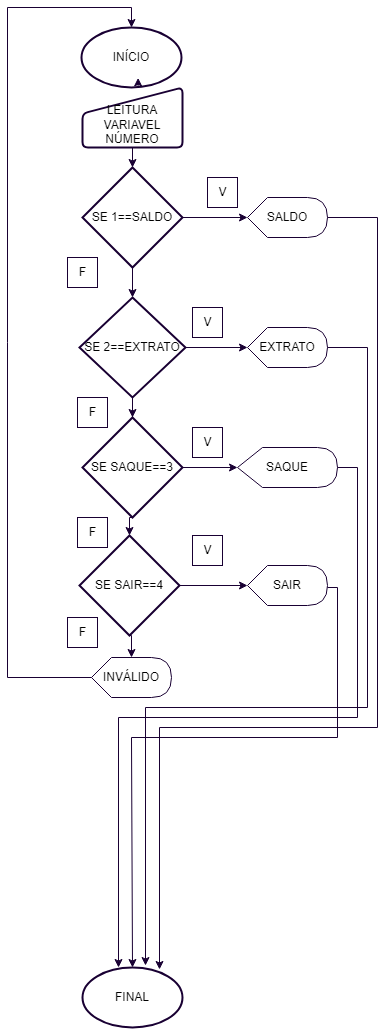

The diagram above was exported from draw.io. Its source (the exported page's mxGraphModel, read from the mxfile embedded in the PNG):
<mxGraphModel dx="1674" dy="814" grid="1" gridSize="10" guides="1" tooltips="1" connect="1" arrows="1" fold="1" page="1" pageScale="1" pageWidth="827" pageHeight="1169" math="0" shadow="0">
  <root>
    <mxCell id="0" />
    <mxCell id="1" parent="0" />
    <mxCell id="bgXAeYEV4uoKE5_v01jQ-13" value="&lt;font style=&quot;vertical-align: inherit;&quot;&gt;&lt;font style=&quot;vertical-align: inherit;&quot;&gt;INÍCIO&lt;/font&gt;&lt;/font&gt;" style="strokeWidth=2;html=1;shape=mxgraph.flowchart.start_1;whiteSpace=wrap;fillColor=none;strokeColor=#190033;" parent="1" vertex="1">
      <mxGeometry x="364" y="40" width="100" height="60" as="geometry" />
    </mxCell>
    <mxCell id="bgXAeYEV4uoKE5_v01jQ-14" value="FINAL" style="strokeWidth=2;html=1;shape=mxgraph.flowchart.start_1;whiteSpace=wrap;fillColor=none;strokeColor=#190033;" parent="1" vertex="1">
      <mxGeometry x="365" y="980" width="100" height="60" as="geometry" />
    </mxCell>
    <mxCell id="bgXAeYEV4uoKE5_v01jQ-20" value="&lt;div&gt;&lt;br&gt;&lt;/div&gt;&lt;font style=&quot;vertical-align: inherit;&quot;&gt;&lt;font style=&quot;vertical-align: inherit;&quot;&gt;LEITURA VARIAVEL NÚMERO&lt;/font&gt;&lt;/font&gt;" style="html=1;strokeWidth=2;shape=manualInput;whiteSpace=wrap;rounded=1;size=26;arcSize=11;strokeColor=#190033;fillColor=none;" parent="1" vertex="1">
      <mxGeometry x="365" y="100" width="100" height="60" as="geometry" />
    </mxCell>
    <mxCell id="4T75Gq6G2MeLwPlp1VAB-3" value="" style="edgeStyle=orthogonalEdgeStyle;rounded=0;orthogonalLoop=1;jettySize=auto;html=1;fillColor=none;strokeColor=#190033;" edge="1" parent="1" source="bgXAeYEV4uoKE5_v01jQ-21" target="bgXAeYEV4uoKE5_v01jQ-27">
      <mxGeometry relative="1" as="geometry" />
    </mxCell>
    <mxCell id="bgXAeYEV4uoKE5_v01jQ-21" value="&lt;font style=&quot;vertical-align: inherit;&quot;&gt;&lt;font style=&quot;vertical-align: inherit;&quot;&gt;&lt;font style=&quot;vertical-align: inherit;&quot;&gt;&lt;font style=&quot;vertical-align: inherit;&quot;&gt;&lt;font style=&quot;vertical-align: inherit;&quot;&gt;&lt;font style=&quot;vertical-align: inherit;&quot;&gt;SE 1==SALDO&lt;/font&gt;&lt;/font&gt;&lt;/font&gt;&lt;/font&gt;&lt;/font&gt;&lt;/font&gt;" style="strokeWidth=2;html=1;shape=mxgraph.flowchart.decision;whiteSpace=wrap;fillColor=none;strokeColor=#190033;" parent="1" vertex="1">
      <mxGeometry x="365" y="180" width="100" height="100" as="geometry" />
    </mxCell>
    <mxCell id="bgXAeYEV4uoKE5_v01jQ-26" value="&lt;font style=&quot;vertical-align: inherit;&quot;&gt;&lt;font style=&quot;vertical-align: inherit;&quot;&gt;SALDO&lt;/font&gt;&lt;/font&gt;" style="shape=display;whiteSpace=wrap;html=1;fillColor=none;strokeColor=#190033;" parent="1" vertex="1">
      <mxGeometry x="530" y="210" width="80" height="40" as="geometry" />
    </mxCell>
    <mxCell id="bgXAeYEV4uoKE5_v01jQ-27" value="&lt;font style=&quot;vertical-align: inherit;&quot;&gt;&lt;font style=&quot;vertical-align: inherit;&quot;&gt;SE 2==EXTRATO&lt;/font&gt;&lt;/font&gt;" style="strokeWidth=2;html=1;shape=mxgraph.flowchart.decision;whiteSpace=wrap;fillColor=none;strokeColor=#190033;" parent="1" vertex="1">
      <mxGeometry x="362" y="310" width="106" height="100" as="geometry" />
    </mxCell>
    <mxCell id="bgXAeYEV4uoKE5_v01jQ-29" value="&lt;font style=&quot;vertical-align: inherit;&quot;&gt;&lt;font style=&quot;vertical-align: inherit;&quot;&gt;EXTRATO&lt;/font&gt;&lt;/font&gt;" style="shape=display;whiteSpace=wrap;html=1;fillColor=none;strokeColor=#190033;" parent="1" vertex="1">
      <mxGeometry x="530" y="340" width="80" height="40" as="geometry" />
    </mxCell>
    <mxCell id="bgXAeYEV4uoKE5_v01jQ-31" value="&lt;font style=&quot;vertical-align: inherit;&quot;&gt;&lt;font style=&quot;vertical-align: inherit;&quot;&gt;SE SAQUE==3&lt;/font&gt;&lt;/font&gt;" style="strokeWidth=2;html=1;shape=mxgraph.flowchart.decision;whiteSpace=wrap;fillColor=none;strokeColor=#190033;" parent="1" vertex="1">
      <mxGeometry x="365" y="430" width="100" height="100" as="geometry" />
    </mxCell>
    <mxCell id="bgXAeYEV4uoKE5_v01jQ-32" value="&lt;font style=&quot;vertical-align: inherit;&quot;&gt;&lt;font style=&quot;vertical-align: inherit;&quot;&gt;&lt;font style=&quot;vertical-align: inherit;&quot;&gt;&lt;font style=&quot;vertical-align: inherit;&quot;&gt;SE SAIR==4&lt;/font&gt;&lt;/font&gt;&lt;/font&gt;&lt;/font&gt;" style="strokeWidth=2;html=1;shape=mxgraph.flowchart.decision;whiteSpace=wrap;fillColor=none;strokeColor=#190033;" parent="1" vertex="1">
      <mxGeometry x="362" y="548" width="100" height="100" as="geometry" />
    </mxCell>
    <mxCell id="bgXAeYEV4uoKE5_v01jQ-33" style="edgeStyle=orthogonalEdgeStyle;rounded=0;orthogonalLoop=1;jettySize=auto;html=1;exitX=0.5;exitY=1;exitDx=0;exitDy=0;exitPerimeter=0;entryX=0.5;entryY=0;entryDx=0;entryDy=0;entryPerimeter=0;fillColor=none;strokeColor=#190033;" parent="1" source="bgXAeYEV4uoKE5_v01jQ-31" target="bgXAeYEV4uoKE5_v01jQ-32" edge="1">
      <mxGeometry relative="1" as="geometry" />
    </mxCell>
    <mxCell id="bgXAeYEV4uoKE5_v01jQ-35" value="&lt;font style=&quot;vertical-align: inherit;&quot;&gt;&lt;font style=&quot;vertical-align: inherit;&quot;&gt;SAQUE&lt;/font&gt;&lt;/font&gt;" style="shape=display;whiteSpace=wrap;html=1;fillColor=none;strokeColor=#190033;" parent="1" vertex="1">
      <mxGeometry x="520" y="460" width="100" height="40" as="geometry" />
    </mxCell>
    <mxCell id="bgXAeYEV4uoKE5_v01jQ-37" style="edgeStyle=orthogonalEdgeStyle;rounded=0;orthogonalLoop=1;jettySize=auto;html=1;entryX=0;entryY=0.5;entryDx=0;entryDy=0;entryPerimeter=0;fillColor=none;strokeColor=#190033;" parent="1" source="bgXAeYEV4uoKE5_v01jQ-31" target="bgXAeYEV4uoKE5_v01jQ-35" edge="1">
      <mxGeometry relative="1" as="geometry" />
    </mxCell>
    <mxCell id="bgXAeYEV4uoKE5_v01jQ-38" value="&lt;font style=&quot;vertical-align: inherit;&quot;&gt;&lt;font style=&quot;vertical-align: inherit;&quot;&gt;SAIR&lt;/font&gt;&lt;/font&gt;" style="shape=display;whiteSpace=wrap;html=1;fillColor=none;strokeColor=#190033;" parent="1" vertex="1">
      <mxGeometry x="530" y="578" width="80" height="40" as="geometry" />
    </mxCell>
    <mxCell id="bgXAeYEV4uoKE5_v01jQ-39" style="edgeStyle=orthogonalEdgeStyle;rounded=0;orthogonalLoop=1;jettySize=auto;html=1;entryX=0;entryY=0.5;entryDx=0;entryDy=0;entryPerimeter=0;fillColor=none;strokeColor=#190033;" parent="1" source="bgXAeYEV4uoKE5_v01jQ-32" target="bgXAeYEV4uoKE5_v01jQ-38" edge="1">
      <mxGeometry relative="1" as="geometry" />
    </mxCell>
    <mxCell id="bgXAeYEV4uoKE5_v01jQ-40" value="F" style="text;html=1;align=center;verticalAlign=middle;resizable=0;points=[];autosize=1;strokeColor=#190033;fillColor=none;" parent="1" vertex="1">
      <mxGeometry x="350" y="270" width="30" height="30" as="geometry" />
    </mxCell>
    <mxCell id="bgXAeYEV4uoKE5_v01jQ-41" value="V" style="text;html=1;align=center;verticalAlign=middle;resizable=0;points=[];autosize=1;strokeColor=#190033;fillColor=none;" parent="1" vertex="1">
      <mxGeometry x="490" y="190" width="30" height="30" as="geometry" />
    </mxCell>
    <mxCell id="bgXAeYEV4uoKE5_v01jQ-42" value="F" style="text;html=1;align=center;verticalAlign=middle;resizable=0;points=[];autosize=1;strokeColor=#190033;fillColor=none;" parent="1" vertex="1">
      <mxGeometry x="360" y="410" width="30" height="30" as="geometry" />
    </mxCell>
    <mxCell id="bgXAeYEV4uoKE5_v01jQ-43" value="V" style="text;html=1;align=center;verticalAlign=middle;resizable=0;points=[];autosize=1;strokeColor=#190033;fillColor=none;" parent="1" vertex="1">
      <mxGeometry x="475" y="320" width="30" height="30" as="geometry" />
    </mxCell>
    <mxCell id="bgXAeYEV4uoKE5_v01jQ-45" value="F" style="text;html=1;align=center;verticalAlign=middle;resizable=0;points=[];autosize=1;strokeColor=#190033;fillColor=none;" parent="1" vertex="1">
      <mxGeometry x="360" y="530" width="30" height="30" as="geometry" />
    </mxCell>
    <mxCell id="bgXAeYEV4uoKE5_v01jQ-46" value="V" style="text;html=1;align=center;verticalAlign=middle;resizable=0;points=[];autosize=1;strokeColor=#190033;fillColor=none;" parent="1" vertex="1">
      <mxGeometry x="475" y="440" width="30" height="30" as="geometry" />
    </mxCell>
    <mxCell id="bgXAeYEV4uoKE5_v01jQ-47" value="V" style="text;html=1;align=center;verticalAlign=middle;resizable=0;points=[];autosize=1;strokeColor=#190033;fillColor=none;" parent="1" vertex="1">
      <mxGeometry x="475" y="548" width="30" height="30" as="geometry" />
    </mxCell>
    <mxCell id="bgXAeYEV4uoKE5_v01jQ-51" style="edgeStyle=orthogonalEdgeStyle;rounded=0;orthogonalLoop=1;jettySize=auto;html=1;entryX=0.5;entryY=0;entryDx=0;entryDy=0;entryPerimeter=0;fillColor=none;strokeColor=#190033;" parent="1" source="bgXAeYEV4uoKE5_v01jQ-38" target="bgXAeYEV4uoKE5_v01jQ-14" edge="1">
      <mxGeometry relative="1" as="geometry">
        <Array as="points">
          <mxPoint x="620" y="600" />
          <mxPoint x="620" y="750" />
          <mxPoint x="414" y="750" />
        </Array>
      </mxGeometry>
    </mxCell>
    <mxCell id="bgXAeYEV4uoKE5_v01jQ-52" style="edgeStyle=orthogonalEdgeStyle;rounded=0;orthogonalLoop=1;jettySize=auto;html=1;exitX=1;exitY=0.5;exitDx=0;exitDy=0;exitPerimeter=0;entryX=0.36;entryY=0;entryDx=0;entryDy=0;entryPerimeter=0;fillColor=none;strokeColor=#190033;" parent="1" source="bgXAeYEV4uoKE5_v01jQ-35" target="bgXAeYEV4uoKE5_v01jQ-14" edge="1">
      <mxGeometry relative="1" as="geometry">
        <Array as="points">
          <mxPoint x="640" y="480" />
          <mxPoint x="640" y="730" />
          <mxPoint x="401" y="730" />
        </Array>
      </mxGeometry>
    </mxCell>
    <mxCell id="bgXAeYEV4uoKE5_v01jQ-54" style="edgeStyle=orthogonalEdgeStyle;rounded=0;orthogonalLoop=1;jettySize=auto;html=1;exitX=1;exitY=0.5;exitDx=0;exitDy=0;exitPerimeter=0;entryX=0.63;entryY=-0.033;entryDx=0;entryDy=0;entryPerimeter=0;fillColor=none;strokeColor=#190033;" parent="1" source="bgXAeYEV4uoKE5_v01jQ-29" target="bgXAeYEV4uoKE5_v01jQ-14" edge="1">
      <mxGeometry relative="1" as="geometry">
        <Array as="points">
          <mxPoint x="650" y="360" />
          <mxPoint x="650" y="720" />
          <mxPoint x="428" y="720" />
        </Array>
      </mxGeometry>
    </mxCell>
    <mxCell id="bgXAeYEV4uoKE5_v01jQ-56" style="edgeStyle=orthogonalEdgeStyle;rounded=0;orthogonalLoop=1;jettySize=auto;html=1;entryX=0.77;entryY=0.033;entryDx=0;entryDy=0;entryPerimeter=0;fillColor=none;strokeColor=#190033;" parent="1" source="bgXAeYEV4uoKE5_v01jQ-26" target="bgXAeYEV4uoKE5_v01jQ-14" edge="1">
      <mxGeometry relative="1" as="geometry">
        <Array as="points">
          <mxPoint x="660" y="230" />
          <mxPoint x="660" y="740" />
          <mxPoint x="442" y="740" />
        </Array>
      </mxGeometry>
    </mxCell>
    <mxCell id="bgXAeYEV4uoKE5_v01jQ-57" style="edgeStyle=orthogonalEdgeStyle;rounded=0;orthogonalLoop=1;jettySize=auto;html=1;exitX=0.5;exitY=1;exitDx=0;exitDy=0;exitPerimeter=0;entryX=0.51;entryY=0.217;entryDx=0;entryDy=0;entryPerimeter=0;fillColor=none;strokeColor=#190033;" parent="1" edge="1">
      <mxGeometry relative="1" as="geometry">
        <mxPoint x="418" y="100" as="sourcePoint" />
        <mxPoint x="420.5999999999999" y="90.38" as="targetPoint" />
      </mxGeometry>
    </mxCell>
    <mxCell id="4T75Gq6G2MeLwPlp1VAB-1" style="edgeStyle=orthogonalEdgeStyle;rounded=0;orthogonalLoop=1;jettySize=auto;html=1;exitX=0.5;exitY=1;exitDx=0;exitDy=0;entryX=0.5;entryY=0;entryDx=0;entryDy=0;entryPerimeter=0;fillColor=none;strokeColor=#190033;" edge="1" parent="1" source="bgXAeYEV4uoKE5_v01jQ-20" target="bgXAeYEV4uoKE5_v01jQ-21">
      <mxGeometry relative="1" as="geometry" />
    </mxCell>
    <mxCell id="4T75Gq6G2MeLwPlp1VAB-5" style="edgeStyle=orthogonalEdgeStyle;rounded=0;orthogonalLoop=1;jettySize=auto;html=1;entryX=0.5;entryY=0;entryDx=0;entryDy=0;entryPerimeter=0;fillColor=none;strokeColor=#190033;" edge="1" parent="1" source="bgXAeYEV4uoKE5_v01jQ-27" target="bgXAeYEV4uoKE5_v01jQ-31">
      <mxGeometry relative="1" as="geometry" />
    </mxCell>
    <mxCell id="4T75Gq6G2MeLwPlp1VAB-6" style="edgeStyle=orthogonalEdgeStyle;rounded=0;orthogonalLoop=1;jettySize=auto;html=1;entryX=0;entryY=0.5;entryDx=0;entryDy=0;entryPerimeter=0;fillColor=none;strokeColor=#190033;" edge="1" parent="1" source="bgXAeYEV4uoKE5_v01jQ-21" target="bgXAeYEV4uoKE5_v01jQ-26">
      <mxGeometry relative="1" as="geometry" />
    </mxCell>
    <mxCell id="4T75Gq6G2MeLwPlp1VAB-7" style="edgeStyle=orthogonalEdgeStyle;rounded=0;orthogonalLoop=1;jettySize=auto;html=1;entryX=0;entryY=0.5;entryDx=0;entryDy=0;entryPerimeter=0;fillColor=none;strokeColor=#190033;" edge="1" parent="1" source="bgXAeYEV4uoKE5_v01jQ-27" target="bgXAeYEV4uoKE5_v01jQ-29">
      <mxGeometry relative="1" as="geometry" />
    </mxCell>
    <mxCell id="4T75Gq6G2MeLwPlp1VAB-51" value="INVÁLIDO" style="shape=display;whiteSpace=wrap;html=1;fillColor=none;strokeColor=#190033;" vertex="1" parent="1">
      <mxGeometry x="374" y="670" width="80" height="40" as="geometry" />
    </mxCell>
    <mxCell id="4T75Gq6G2MeLwPlp1VAB-54" style="edgeStyle=orthogonalEdgeStyle;rounded=0;orthogonalLoop=1;jettySize=auto;html=1;exitX=0;exitY=0.5;exitDx=0;exitDy=0;exitPerimeter=0;entryX=0.5;entryY=0;entryDx=0;entryDy=0;entryPerimeter=0;strokeColor=#190033;" edge="1" parent="1" source="4T75Gq6G2MeLwPlp1VAB-51" target="bgXAeYEV4uoKE5_v01jQ-13">
      <mxGeometry relative="1" as="geometry">
        <Array as="points">
          <mxPoint x="290" y="690" />
          <mxPoint x="290" y="20" />
          <mxPoint x="414" y="20" />
        </Array>
      </mxGeometry>
    </mxCell>
    <mxCell id="4T75Gq6G2MeLwPlp1VAB-55" style="edgeStyle=orthogonalEdgeStyle;rounded=0;orthogonalLoop=1;jettySize=auto;html=1;exitX=0.5;exitY=1;exitDx=0;exitDy=0;exitPerimeter=0;entryX=0;entryY=0;entryDx=40;entryDy=0;entryPerimeter=0;strokeColor=#190033;" edge="1" parent="1" source="bgXAeYEV4uoKE5_v01jQ-32" target="4T75Gq6G2MeLwPlp1VAB-51">
      <mxGeometry relative="1" as="geometry" />
    </mxCell>
    <mxCell id="4T75Gq6G2MeLwPlp1VAB-56" value="F" style="text;html=1;align=center;verticalAlign=middle;resizable=0;points=[];autosize=1;strokeColor=#190033;fillColor=none;" vertex="1" parent="1">
      <mxGeometry x="350" y="630" width="30" height="30" as="geometry" />
    </mxCell>
  </root>
</mxGraphModel>